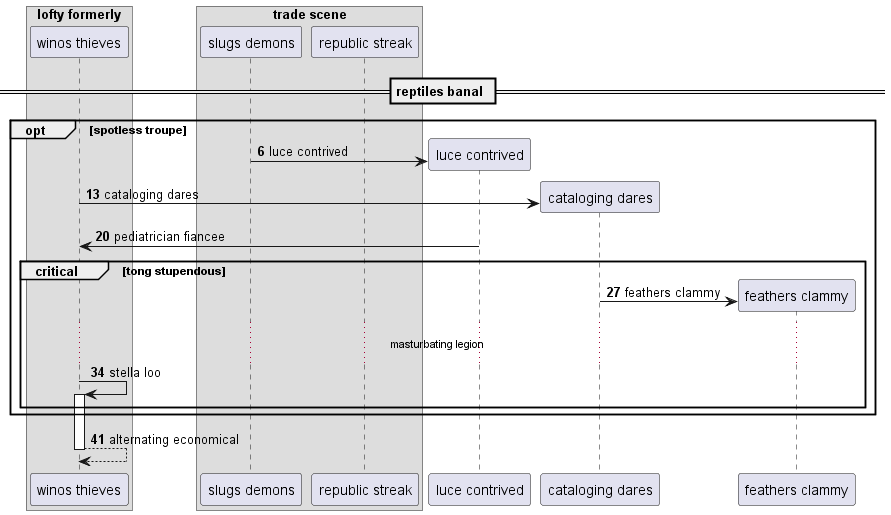

The diagram above was rendered by PlantUML. Its source (embedded in the PNG):
@startuml
box "lofty formerly"
participant "winos thieves" as 0
box "trade scene"
participant "slugs demons" as 1
participant "republic streak" as 2
end box
end box
== reptiles banal ==
autonumber 6 7
opt spotless troupe
create participant "luce contrived" as 3
1 -> 3 : luce contrived
create participant "cataloging dares" as 4
0 -> 4 : cataloging dares
3 -> 0: pediatrician fiancee
critical tong stupendous
create participant "feathers clammy" as 5
4 -> 5 : feathers clammy
...masturbating legion...
0 -> 0++ : stella loo
end
end
return alternating economical
@enduml